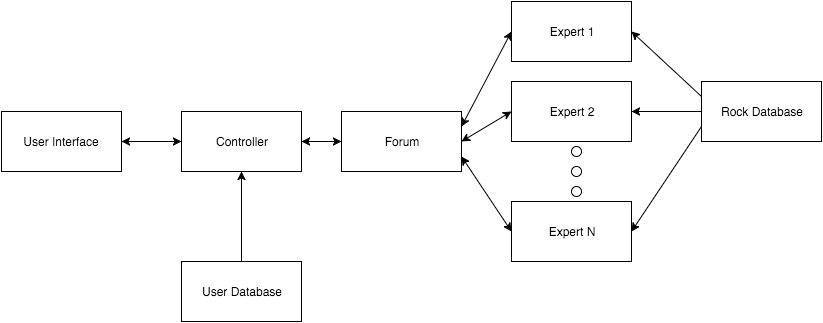

The diagram above was exported from draw.io. Its source (the exported page's mxGraphModel, read from the mxfile embedded in the PNG):
<mxGraphModel dx="954" dy="630" grid="1" gridSize="10" guides="1" tooltips="1" connect="1" arrows="1" fold="1" page="1" pageScale="1" pageWidth="826" pageHeight="1169" background="#ffffff" math="0">
  <root>
    <mxCell id="0" />
    <mxCell id="1" parent="0" />
    <mxCell id="2" value="Forum" style="whiteSpace=wrap;html=1;" vertex="1" parent="1">
      <mxGeometry x="370" y="170" width="120" height="60" as="geometry" />
    </mxCell>
    <mxCell id="18" style="edgeStyle=none;rounded=0;html=1;exitX=1;exitY=0.5;entryX=0;entryY=0.5;startArrow=classic;startFill=1;endArrow=classic;endFill=1;jettySize=auto;orthogonalLoop=1;strokeColor=#000000;" edge="1" parent="1" source="3" target="4">
      <mxGeometry relative="1" as="geometry" />
    </mxCell>
    <mxCell id="3" value="User Interface" style="whiteSpace=wrap;html=1;" vertex="1" parent="1">
      <mxGeometry x="30" y="170" width="120" height="60" as="geometry" />
    </mxCell>
    <mxCell id="17" style="edgeStyle=none;rounded=0;html=1;exitX=1;exitY=0.5;entryX=0;entryY=0.5;startArrow=classic;startFill=1;endArrow=classic;endFill=1;jettySize=auto;orthogonalLoop=1;strokeColor=#000000;" edge="1" parent="1" source="4" target="2">
      <mxGeometry relative="1" as="geometry" />
    </mxCell>
    <mxCell id="4" value="Controller" style="whiteSpace=wrap;html=1;" vertex="1" parent="1">
      <mxGeometry x="210" y="170" width="120" height="60" as="geometry" />
    </mxCell>
    <mxCell id="10" style="rounded=0;html=1;exitX=0;exitY=0.5;entryX=1;entryY=0.75;jettySize=auto;orthogonalLoop=1;startArrow=classic;startFill=1;" edge="1" parent="1" source="5" target="2">
      <mxGeometry relative="1" as="geometry" />
    </mxCell>
    <mxCell id="16" style="edgeStyle=none;rounded=0;html=1;exitX=1;exitY=0.5;entryX=0;entryY=0.75;startArrow=classic;startFill=1;jettySize=auto;orthogonalLoop=1;strokeColor=#000000;endArrow=none;endFill=0;" edge="1" parent="1" source="5" target="14">
      <mxGeometry relative="1" as="geometry" />
    </mxCell>
    <mxCell id="5" value="Expert N" style="whiteSpace=wrap;html=1;" vertex="1" parent="1">
      <mxGeometry x="540" y="260" width="120" height="60" as="geometry" />
    </mxCell>
    <mxCell id="9" style="rounded=0;html=1;exitX=0;exitY=0.5;entryX=1;entryY=0.25;jettySize=auto;orthogonalLoop=1;strokeColor=#000000;startArrow=classic;startFill=1;" edge="1" parent="1" source="6" target="2">
      <mxGeometry relative="1" as="geometry" />
    </mxCell>
    <mxCell id="15" style="edgeStyle=none;rounded=0;html=1;exitX=1;exitY=0.5;entryX=0;entryY=0.25;startArrow=classic;startFill=1;jettySize=auto;orthogonalLoop=1;strokeColor=#000000;endArrow=none;endFill=0;" edge="1" parent="1" source="6" target="14">
      <mxGeometry relative="1" as="geometry" />
    </mxCell>
    <mxCell id="6" value="Expert 1" style="whiteSpace=wrap;html=1;" vertex="1" parent="1">
      <mxGeometry x="540" y="60" width="120" height="60" as="geometry" />
    </mxCell>
    <mxCell id="19" style="edgeStyle=none;rounded=0;html=1;exitX=0.5;exitY=0;entryX=0.5;entryY=1;startArrow=none;startFill=0;endArrow=classic;endFill=1;jettySize=auto;orthogonalLoop=1;strokeColor=#000000;" edge="1" parent="1" source="13" target="4">
      <mxGeometry relative="1" as="geometry" />
    </mxCell>
    <mxCell id="13" value="User Database" style="whiteSpace=wrap;html=1;" vertex="1" parent="1">
      <mxGeometry x="210" y="320" width="120" height="60" as="geometry" />
    </mxCell>
    <mxCell id="14" value="Rock Database" style="whiteSpace=wrap;html=1;" vertex="1" parent="1">
      <mxGeometry x="730" y="140" width="120" height="60" as="geometry" />
    </mxCell>
    <mxCell id="21" style="edgeStyle=none;rounded=0;html=1;exitX=0;exitY=0.5;entryX=1;entryY=0.5;startArrow=classic;startFill=1;endArrow=classic;endFill=1;jettySize=auto;orthogonalLoop=1;strokeColor=#000000;" edge="1" parent="1" source="20" target="2">
      <mxGeometry relative="1" as="geometry" />
    </mxCell>
    <mxCell id="22" style="edgeStyle=none;rounded=0;html=1;exitX=1;exitY=0.5;entryX=0;entryY=0.5;startArrow=classic;startFill=1;endArrow=none;endFill=0;jettySize=auto;orthogonalLoop=1;strokeColor=#000000;" edge="1" parent="1" source="20" target="14">
      <mxGeometry relative="1" as="geometry" />
    </mxCell>
    <mxCell id="20" value="Expert 2" style="whiteSpace=wrap;html=1;" vertex="1" parent="1">
      <mxGeometry x="540" y="140" width="120" height="60" as="geometry" />
    </mxCell>
    <mxCell id="23" value="" style="ellipse;whiteSpace=wrap;html=1;" vertex="1" parent="1">
      <mxGeometry x="600" y="205" width="10" height="10" as="geometry" />
    </mxCell>
    <mxCell id="24" value="" style="ellipse;whiteSpace=wrap;html=1;" vertex="1" parent="1">
      <mxGeometry x="600" y="225" width="10" height="10" as="geometry" />
    </mxCell>
    <mxCell id="25" value="" style="ellipse;whiteSpace=wrap;html=1;" vertex="1" parent="1">
      <mxGeometry x="600" y="245" width="10" height="10" as="geometry" />
    </mxCell>
  </root>
</mxGraphModel>